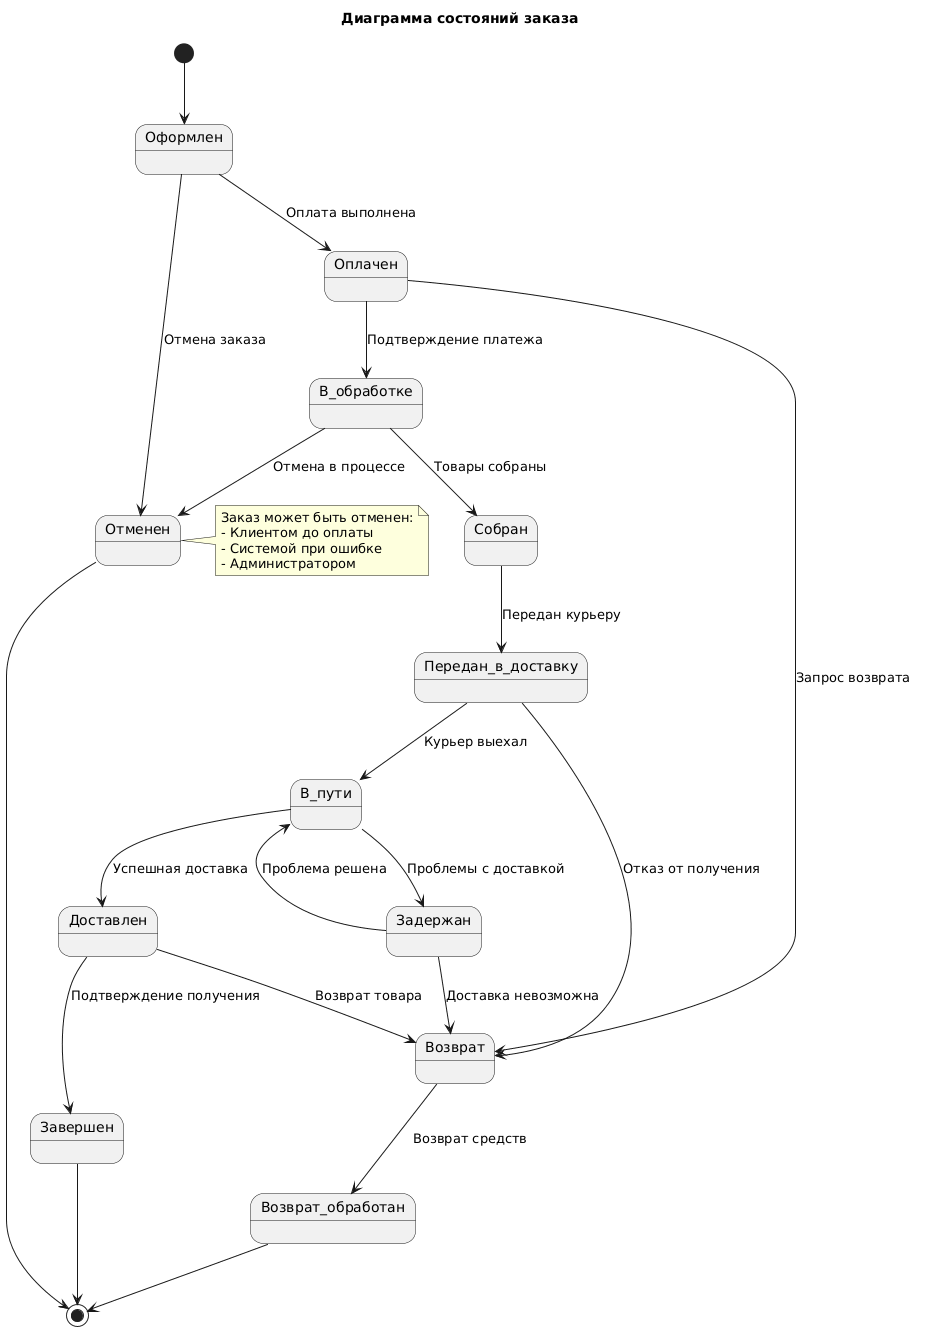

The diagram above was rendered by PlantUML. Its source (embedded in the PNG):
@startuml
title Диаграмма состояний заказа

[*] --> Оформлен

Оформлен --> Оплачен : Оплата выполнена
Оформлен --> Отменен : Отмена заказа

Оплачен --> В_обработке : Подтверждение платежа
Оплачен --> Возврат : Запрос возврата

В_обработке --> Собран : Товары собраны
В_обработке --> Отменен : Отмена в процессе

Собран --> Передан_в_доставку : Передан курьеру

Передан_в_доставку --> В_пути : Курьер выехал
Передан_в_доставку --> Возврат : Отказ от получения

В_пути --> Доставлен : Успешная доставка
В_пути --> Задержан : Проблемы с доставкой

Задержан --> В_пути : Проблема решена
Задержан --> Возврат : Доставка невозможна

Доставлен --> Завершен : Подтверждение получения
Доставлен --> Возврат : Возврат товара

Возврат --> Возврат_обработан : Возврат средств
Возврат_обработан --> [*]

Завершен --> [*]
Отменен --> [*]

note right of Отменен
  Заказ может быть отменен:
  - Клиентом до оплаты
  - Системой при ошибке
  - Администратором
end note
@enduml